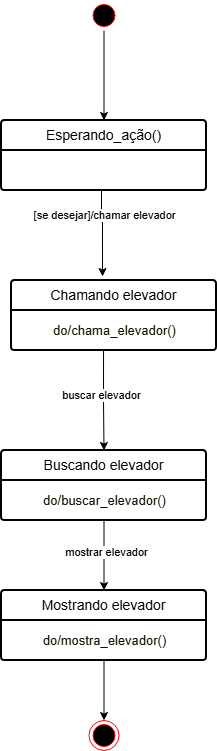

The diagram above was exported from draw.io. Its source (the exported page's mxGraphModel, read from the mxfile embedded in the PNG):
<mxGraphModel dx="1665" dy="777" grid="1" gridSize="10" guides="1" tooltips="1" connect="1" arrows="1" fold="1" page="1" pageScale="1" pageWidth="827" pageHeight="1169" math="0" shadow="0">
  <root>
    <mxCell id="0" />
    <mxCell id="1" parent="0" />
    <mxCell id="H6HpS7dDS2D4v15Tdxl3-15" style="edgeStyle=orthogonalEdgeStyle;rounded=0;orthogonalLoop=1;jettySize=auto;html=1;entryX=0.5;entryY=0;entryDx=0;entryDy=0;" edge="1" parent="1" source="H6HpS7dDS2D4v15Tdxl3-16" target="H6HpS7dDS2D4v15Tdxl3-21">
      <mxGeometry relative="1" as="geometry" />
    </mxCell>
    <mxCell id="H6HpS7dDS2D4v15Tdxl3-16" value="" style="ellipse;html=1;shape=startState;fillColor=#000000;strokeColor=#ff0000;" vertex="1" parent="1">
      <mxGeometry x="447.5" y="150" width="30" height="30" as="geometry" />
    </mxCell>
    <mxCell id="H6HpS7dDS2D4v15Tdxl3-33" style="edgeStyle=orthogonalEdgeStyle;rounded=0;orthogonalLoop=1;jettySize=auto;html=1;exitX=0.449;exitY=0.975;exitDx=0;exitDy=0;exitPerimeter=0;" edge="1" parent="1" source="H6HpS7dDS2D4v15Tdxl3-23" target="H6HpS7dDS2D4v15Tdxl3-31">
      <mxGeometry relative="1" as="geometry">
        <mxPoint x="462.5" y="360" as="sourcePoint" />
      </mxGeometry>
    </mxCell>
    <mxCell id="H6HpS7dDS2D4v15Tdxl3-34" value="buscar elevador" style="edgeLabel;html=1;align=center;verticalAlign=middle;resizable=0;points=[];" vertex="1" connectable="0" parent="H6HpS7dDS2D4v15Tdxl3-33">
      <mxGeometry x="-0.0857" y="-3" relative="1" as="geometry">
        <mxPoint as="offset" />
      </mxGeometry>
    </mxCell>
    <mxCell id="H6HpS7dDS2D4v15Tdxl3-21" value="Esperando_ação()" style="swimlane;childLayout=stackLayout;horizontal=1;startSize=30;horizontalStack=0;rounded=1;fontSize=14;fontStyle=0;strokeWidth=2;resizeParent=0;resizeLast=1;shadow=0;dashed=0;align=center;arcSize=4;whiteSpace=wrap;html=1;" vertex="1" parent="1">
      <mxGeometry x="360" y="270" width="205" height="70" as="geometry">
        <mxRectangle x="85" y="200" width="140" height="50" as="alternateBounds" />
      </mxGeometry>
    </mxCell>
    <mxCell id="H6HpS7dDS2D4v15Tdxl3-22" value="Chamando elevador" style="swimlane;childLayout=stackLayout;horizontal=1;startSize=30;horizontalStack=0;rounded=1;fontSize=14;fontStyle=0;strokeWidth=2;resizeParent=0;resizeLast=1;shadow=0;dashed=0;align=center;arcSize=4;whiteSpace=wrap;html=1;" vertex="1" parent="1">
      <mxGeometry x="370" y="430" width="205" height="70" as="geometry">
        <mxRectangle x="85" y="200" width="140" height="50" as="alternateBounds" />
      </mxGeometry>
    </mxCell>
    <mxCell id="H6HpS7dDS2D4v15Tdxl3-23" value="&lt;div&gt;&lt;font style=&quot;font-size: 13px;&quot;&gt;&lt;span style=&quot;background-color: rgb(255, 255, 255); color: rgb(19, 19, 0);&quot;&gt;do/chama_elevador()&lt;/span&gt;&lt;/font&gt;&lt;/div&gt;" style="text;html=1;align=center;verticalAlign=middle;resizable=0;points=[];autosize=1;strokeColor=none;fillColor=none;" vertex="1" parent="H6HpS7dDS2D4v15Tdxl3-22">
      <mxGeometry y="30" width="205" height="40" as="geometry" />
    </mxCell>
    <mxCell id="H6HpS7dDS2D4v15Tdxl3-26" style="edgeStyle=orthogonalEdgeStyle;rounded=0;orthogonalLoop=1;jettySize=auto;html=1;entryX=0.444;entryY=-0.057;entryDx=0;entryDy=0;entryPerimeter=0;exitX=0.5;exitY=1;exitDx=0;exitDy=0;" edge="1" parent="1" source="H6HpS7dDS2D4v15Tdxl3-21" target="H6HpS7dDS2D4v15Tdxl3-22">
      <mxGeometry relative="1" as="geometry">
        <mxPoint x="447.5" y="345" as="sourcePoint" />
        <Array as="points">
          <mxPoint x="460" y="340" />
          <mxPoint x="460" y="370" />
          <mxPoint x="461" y="370" />
        </Array>
      </mxGeometry>
    </mxCell>
    <mxCell id="H6HpS7dDS2D4v15Tdxl3-27" value="[se desejar]/chamar elevador" style="edgeLabel;html=1;align=center;verticalAlign=middle;resizable=0;points=[];" vertex="1" connectable="0" parent="H6HpS7dDS2D4v15Tdxl3-26">
      <mxGeometry x="0.605" y="1" relative="1" as="geometry">
        <mxPoint y="-44" as="offset" />
      </mxGeometry>
    </mxCell>
    <mxCell id="H6HpS7dDS2D4v15Tdxl3-28" value="" style="ellipse;html=1;shape=endState;fillColor=#000000;strokeColor=#ff0000;" vertex="1" parent="1">
      <mxGeometry x="447.5" y="870" width="30" height="30" as="geometry" />
    </mxCell>
    <mxCell id="H6HpS7dDS2D4v15Tdxl3-31" value="Buscando elevador" style="swimlane;childLayout=stackLayout;horizontal=1;startSize=30;horizontalStack=0;rounded=1;fontSize=14;fontStyle=0;strokeWidth=2;resizeParent=0;resizeLast=1;shadow=0;dashed=0;align=center;arcSize=4;whiteSpace=wrap;html=1;" vertex="1" parent="1">
      <mxGeometry x="360" y="600" width="205" height="70" as="geometry">
        <mxRectangle x="85" y="200" width="140" height="50" as="alternateBounds" />
      </mxGeometry>
    </mxCell>
    <mxCell id="H6HpS7dDS2D4v15Tdxl3-32" value="&lt;div&gt;&lt;font style=&quot;font-size: 13px;&quot;&gt;&lt;span style=&quot;background-color: rgb(255, 255, 255); color: rgb(19, 19, 0);&quot;&gt;do/buscar_elevador()&lt;/span&gt;&lt;/font&gt;&lt;/div&gt;" style="text;html=1;align=center;verticalAlign=middle;resizable=0;points=[];autosize=1;strokeColor=none;fillColor=none;" vertex="1" parent="H6HpS7dDS2D4v15Tdxl3-31">
      <mxGeometry y="30" width="205" height="40" as="geometry" />
    </mxCell>
    <mxCell id="H6HpS7dDS2D4v15Tdxl3-39" value="Mostrando elevador" style="swimlane;childLayout=stackLayout;horizontal=1;startSize=30;horizontalStack=0;rounded=1;fontSize=14;fontStyle=0;strokeWidth=2;resizeParent=0;resizeLast=1;shadow=0;dashed=0;align=center;arcSize=4;whiteSpace=wrap;html=1;" vertex="1" parent="1">
      <mxGeometry x="360" y="740" width="205" height="70" as="geometry">
        <mxRectangle x="85" y="200" width="140" height="50" as="alternateBounds" />
      </mxGeometry>
    </mxCell>
    <mxCell id="H6HpS7dDS2D4v15Tdxl3-40" value="&lt;div&gt;&lt;font style=&quot;font-size: 13px;&quot;&gt;&lt;span style=&quot;background-color: rgb(255, 255, 255); color: rgb(19, 19, 0);&quot;&gt;do/mostra_elevador()&lt;/span&gt;&lt;/font&gt;&lt;/div&gt;" style="text;html=1;align=center;verticalAlign=middle;resizable=0;points=[];autosize=1;strokeColor=none;fillColor=none;" vertex="1" parent="H6HpS7dDS2D4v15Tdxl3-39">
      <mxGeometry y="30" width="205" height="40" as="geometry" />
    </mxCell>
    <mxCell id="H6HpS7dDS2D4v15Tdxl3-41" style="edgeStyle=orthogonalEdgeStyle;rounded=0;orthogonalLoop=1;jettySize=auto;html=1;entryX=0.5;entryY=0;entryDx=0;entryDy=0;" edge="1" parent="1" source="H6HpS7dDS2D4v15Tdxl3-32" target="H6HpS7dDS2D4v15Tdxl3-39">
      <mxGeometry relative="1" as="geometry" />
    </mxCell>
    <mxCell id="H6HpS7dDS2D4v15Tdxl3-43" value="mostrar elevador" style="edgeLabel;html=1;align=center;verticalAlign=middle;resizable=0;points=[];" vertex="1" connectable="0" parent="H6HpS7dDS2D4v15Tdxl3-41">
      <mxGeometry x="-0.1143" y="2" relative="1" as="geometry">
        <mxPoint as="offset" />
      </mxGeometry>
    </mxCell>
    <mxCell id="H6HpS7dDS2D4v15Tdxl3-42" style="edgeStyle=orthogonalEdgeStyle;rounded=0;orthogonalLoop=1;jettySize=auto;html=1;entryX=0.5;entryY=0;entryDx=0;entryDy=0;" edge="1" parent="1" source="H6HpS7dDS2D4v15Tdxl3-40" target="H6HpS7dDS2D4v15Tdxl3-28">
      <mxGeometry relative="1" as="geometry" />
    </mxCell>
  </root>
</mxGraphModel>